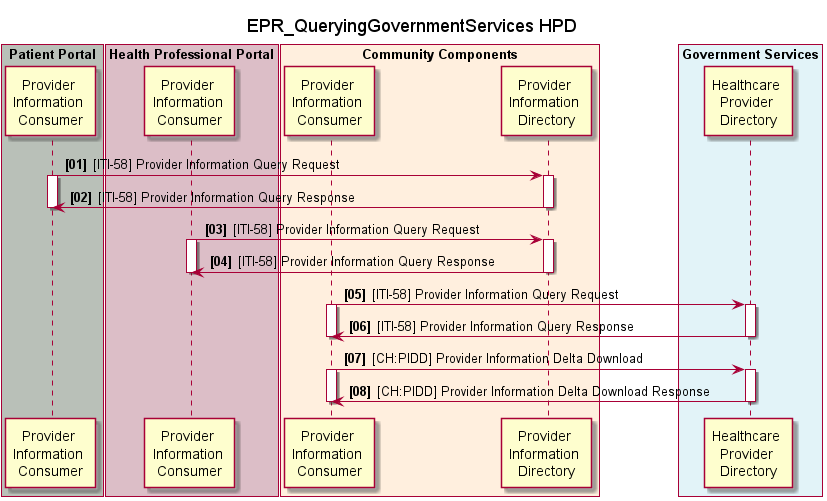

The diagram above was rendered by PlantUML. Its source (embedded in the PNG):
@startuml
!include design.plantuml.txt

title EPR_QueryingGovernmentServices HPD

box "Patient Portal" #B9C0B8
	participant pp_hpd_provider_info_consumer as "Provider \nInformation \nConsumer"
end box

box "Health Professional Portal" #DCBEC7
	participant ps_hpd_provider_info_consumer as "Provider \nInformation \nConsumer"
end box

box "Community Components" #FFEFDE
	participant cc_hpd_provider_info_consumer as "Provider \nInformation \nConsumer"
	participant cc_hpd_provider_info_directory as "Provider \nInformation \nDirectory"
end box

box "Government Services" #E2F3F8
	participant gs_hpd as "Healthcare \nProvider \nDirectory"
end box

pp_hpd_provider_info_consumer -> cc_hpd_provider_info_directory : [ITI-58] Provider Information Query Request
activate pp_hpd_provider_info_consumer
activate cc_hpd_provider_info_directory
pp_hpd_provider_info_consumer <- cc_hpd_provider_info_directory : [ITI-58] Provider Information Query Response
deactivate cc_hpd_provider_info_directory
deactivate pp_hpd_provider_info_consumer

ps_hpd_provider_info_consumer -> cc_hpd_provider_info_directory : [ITI-58] Provider Information Query Request
activate ps_hpd_provider_info_consumer
activate cc_hpd_provider_info_directory
ps_hpd_provider_info_consumer <- cc_hpd_provider_info_directory : [ITI-58] Provider Information Query Response
deactivate cc_hpd_provider_info_directory
deactivate ps_hpd_provider_info_consumer

cc_hpd_provider_info_consumer -> gs_hpd : [ITI-58] Provider Information Query Request
activate cc_hpd_provider_info_consumer
activate gs_hpd
cc_hpd_provider_info_consumer <- gs_hpd : [ITI-58] Provider Information Query Response
deactivate gs_hpd
deactivate cc_hpd_provider_info_consumer

cc_hpd_provider_info_consumer -> gs_hpd : [CH:PIDD] Provider Information Delta Download
activate cc_hpd_provider_info_consumer
activate gs_hpd
cc_hpd_provider_info_consumer <- gs_hpd : [CH:PIDD] Provider Information Delta Download Response
deactivate gs_hpd
deactivate cc_hpd_provider_info_consumer

@enduml